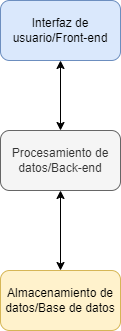

The diagram above was exported from draw.io. Its source (the exported page's mxGraphModel, read from the mxfile embedded in the PNG):
<mxGraphModel dx="1434" dy="836" grid="1" gridSize="10" guides="1" tooltips="1" connect="1" arrows="1" fold="1" page="1" pageScale="1" pageWidth="827" pageHeight="1169" math="0" shadow="0">
  <root>
    <mxCell id="0" />
    <mxCell id="1" parent="0" />
    <mxCell id="b0CTaFkjBaH7rdOLpb8R-1" value="Almacenamiento de datos/Base de datos" style="rounded=1;whiteSpace=wrap;html=1;fillColor=#fff2cc;strokeColor=#d6b656;" vertex="1" parent="1">
      <mxGeometry x="360" y="390" width="120" height="60" as="geometry" />
    </mxCell>
    <mxCell id="b0CTaFkjBaH7rdOLpb8R-2" value="Procesamiento de datos/Back-end" style="rounded=1;whiteSpace=wrap;html=1;fillColor=#f5f5f5;fontColor=#333333;strokeColor=#666666;" vertex="1" parent="1">
      <mxGeometry x="360" y="250" width="120" height="60" as="geometry" />
    </mxCell>
    <mxCell id="b0CTaFkjBaH7rdOLpb8R-4" value="Interfaz de usuario/Front-end" style="rounded=1;whiteSpace=wrap;html=1;fillColor=#dae8fc;strokeColor=#6c8ebf;" vertex="1" parent="1">
      <mxGeometry x="360" y="120" width="120" height="60" as="geometry" />
    </mxCell>
    <mxCell id="b0CTaFkjBaH7rdOLpb8R-5" value="" style="endArrow=classic;startArrow=classic;html=1;rounded=0;exitX=0.5;exitY=0;exitDx=0;exitDy=0;" edge="1" parent="1" source="b0CTaFkjBaH7rdOLpb8R-2" target="b0CTaFkjBaH7rdOLpb8R-4">
      <mxGeometry width="50" height="50" relative="1" as="geometry">
        <mxPoint x="390" y="450" as="sourcePoint" />
        <mxPoint x="440" y="400" as="targetPoint" />
      </mxGeometry>
    </mxCell>
    <mxCell id="b0CTaFkjBaH7rdOLpb8R-6" value="" style="endArrow=classic;startArrow=classic;html=1;rounded=0;entryX=0.5;entryY=1;entryDx=0;entryDy=0;" edge="1" parent="1" source="b0CTaFkjBaH7rdOLpb8R-1" target="b0CTaFkjBaH7rdOLpb8R-2">
      <mxGeometry width="50" height="50" relative="1" as="geometry">
        <mxPoint x="409.00363636363625" y="490" as="sourcePoint" />
        <mxPoint x="417.64" y="300" as="targetPoint" />
      </mxGeometry>
    </mxCell>
  </root>
</mxGraphModel>